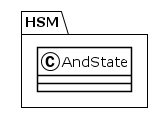

The diagram above was rendered by PlantUML. Its source (embedded in the PNG):
@startuml
!theme plain
package HSM {
class AndState {
}
}
@enduml